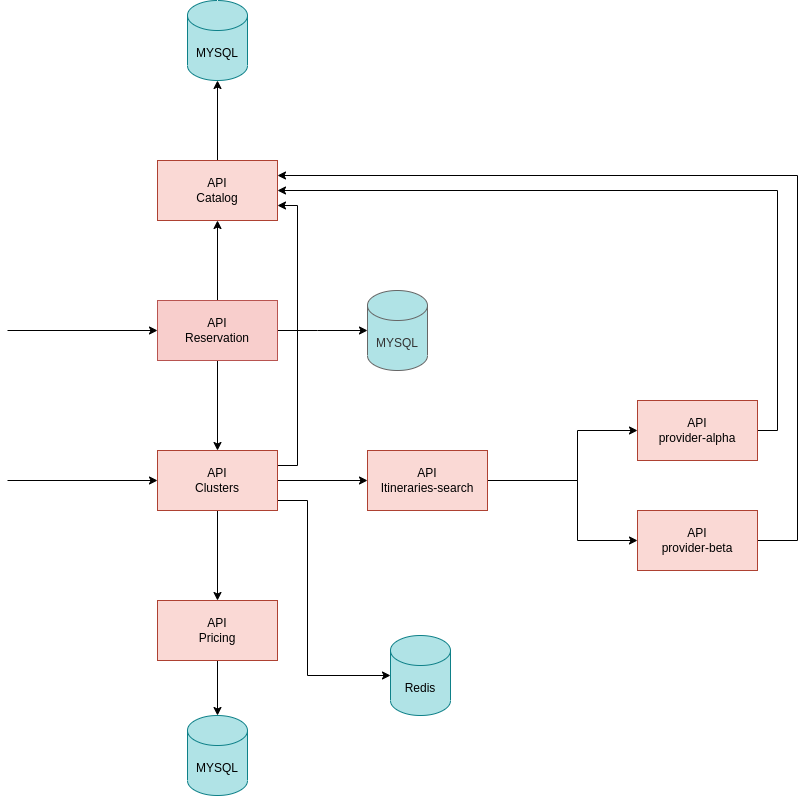

The diagram above was exported from draw.io. Its source (the exported page's mxGraphModel, read from the mxfile embedded in the PNG):
<mxGraphModel dx="2248" dy="1939" grid="1" gridSize="10" guides="1" tooltips="1" connect="1" arrows="1" fold="1" page="1" pageScale="1" pageWidth="827" pageHeight="1169" math="0" shadow="0">
  <root>
    <mxCell id="0" />
    <mxCell id="1" parent="0" />
    <mxCell id="iybL7LMt2FfMwS05ipRt-1" style="edgeStyle=orthogonalEdgeStyle;rounded=0;orthogonalLoop=1;jettySize=auto;html=1;exitX=1;exitY=0.5;exitDx=0;exitDy=0;entryX=0;entryY=0.5;entryDx=0;entryDy=0;" edge="1" parent="1" source="iybL7LMt2FfMwS05ipRt-5" target="iybL7LMt2FfMwS05ipRt-8">
      <mxGeometry relative="1" as="geometry" />
    </mxCell>
    <mxCell id="iybL7LMt2FfMwS05ipRt-2" style="edgeStyle=orthogonalEdgeStyle;rounded=0;orthogonalLoop=1;jettySize=auto;html=1;" edge="1" parent="1" source="iybL7LMt2FfMwS05ipRt-5" target="iybL7LMt2FfMwS05ipRt-17">
      <mxGeometry relative="1" as="geometry" />
    </mxCell>
    <mxCell id="iybL7LMt2FfMwS05ipRt-3" style="edgeStyle=orthogonalEdgeStyle;rounded=0;orthogonalLoop=1;jettySize=auto;html=1;exitX=0;exitY=1;exitDx=0;exitDy=0;entryX=0;entryY=0.5;entryDx=0;entryDy=0;entryPerimeter=0;" edge="1" parent="1" source="iybL7LMt2FfMwS05ipRt-5" target="iybL7LMt2FfMwS05ipRt-20">
      <mxGeometry relative="1" as="geometry">
        <Array as="points">
          <mxPoint x="150" y="360" />
          <mxPoint x="300" y="360" />
          <mxPoint x="300" y="535" />
        </Array>
      </mxGeometry>
    </mxCell>
    <mxCell id="iybL7LMt2FfMwS05ipRt-4" style="edgeStyle=orthogonalEdgeStyle;rounded=0;orthogonalLoop=1;jettySize=auto;html=1;exitX=1;exitY=0.25;exitDx=0;exitDy=0;entryX=1;entryY=0.75;entryDx=0;entryDy=0;" edge="1" parent="1" source="iybL7LMt2FfMwS05ipRt-5" target="iybL7LMt2FfMwS05ipRt-14">
      <mxGeometry relative="1" as="geometry" />
    </mxCell>
    <mxCell id="iybL7LMt2FfMwS05ipRt-5" value="API&lt;br&gt;Clusters" style="rounded=0;whiteSpace=wrap;html=1;fillColor=#fad9d5;strokeColor=#ae4132;" vertex="1" parent="1">
      <mxGeometry x="150" y="310" width="120" height="60" as="geometry" />
    </mxCell>
    <mxCell id="iybL7LMt2FfMwS05ipRt-6" style="edgeStyle=orthogonalEdgeStyle;rounded=0;orthogonalLoop=1;jettySize=auto;html=1;exitX=1;exitY=0.5;exitDx=0;exitDy=0;entryX=0;entryY=0.5;entryDx=0;entryDy=0;" edge="1" parent="1" source="iybL7LMt2FfMwS05ipRt-8" target="iybL7LMt2FfMwS05ipRt-10">
      <mxGeometry relative="1" as="geometry">
        <Array as="points">
          <mxPoint x="570" y="340" />
          <mxPoint x="570" y="290" />
        </Array>
      </mxGeometry>
    </mxCell>
    <mxCell id="iybL7LMt2FfMwS05ipRt-7" style="edgeStyle=orthogonalEdgeStyle;rounded=0;orthogonalLoop=1;jettySize=auto;html=1;exitX=1;exitY=0.5;exitDx=0;exitDy=0;entryX=0;entryY=0.5;entryDx=0;entryDy=0;" edge="1" parent="1" source="iybL7LMt2FfMwS05ipRt-8" target="iybL7LMt2FfMwS05ipRt-12">
      <mxGeometry relative="1" as="geometry">
        <Array as="points">
          <mxPoint x="570" y="340" />
          <mxPoint x="570" y="400" />
        </Array>
      </mxGeometry>
    </mxCell>
    <mxCell id="iybL7LMt2FfMwS05ipRt-8" value="API&lt;br&gt;Itineraries-search" style="rounded=0;whiteSpace=wrap;html=1;fillColor=#fad9d5;strokeColor=#ae4132;" vertex="1" parent="1">
      <mxGeometry x="360" y="310" width="120" height="60" as="geometry" />
    </mxCell>
    <mxCell id="iybL7LMt2FfMwS05ipRt-9" style="edgeStyle=orthogonalEdgeStyle;rounded=0;orthogonalLoop=1;jettySize=auto;html=1;exitX=1;exitY=0.5;exitDx=0;exitDy=0;entryX=1;entryY=0.5;entryDx=0;entryDy=0;" edge="1" parent="1" source="iybL7LMt2FfMwS05ipRt-10" target="iybL7LMt2FfMwS05ipRt-14">
      <mxGeometry relative="1" as="geometry" />
    </mxCell>
    <mxCell id="iybL7LMt2FfMwS05ipRt-10" value="API&lt;br&gt;provider-alpha" style="rounded=0;whiteSpace=wrap;html=1;fillColor=#fad9d5;strokeColor=#ae4132;" vertex="1" parent="1">
      <mxGeometry x="630" y="260" width="120" height="60" as="geometry" />
    </mxCell>
    <mxCell id="iybL7LMt2FfMwS05ipRt-11" style="edgeStyle=orthogonalEdgeStyle;rounded=0;orthogonalLoop=1;jettySize=auto;html=1;exitX=1;exitY=0.5;exitDx=0;exitDy=0;entryX=1;entryY=0.25;entryDx=0;entryDy=0;" edge="1" parent="1" source="iybL7LMt2FfMwS05ipRt-12" target="iybL7LMt2FfMwS05ipRt-14">
      <mxGeometry relative="1" as="geometry">
        <Array as="points">
          <mxPoint x="790" y="400" />
          <mxPoint x="790" y="35" />
        </Array>
      </mxGeometry>
    </mxCell>
    <mxCell id="iybL7LMt2FfMwS05ipRt-12" value="API&lt;br&gt;provider-beta" style="rounded=0;whiteSpace=wrap;html=1;fillColor=#fad9d5;strokeColor=#ae4132;" vertex="1" parent="1">
      <mxGeometry x="630" y="370" width="120" height="60" as="geometry" />
    </mxCell>
    <mxCell id="iybL7LMt2FfMwS05ipRt-13" style="edgeStyle=orthogonalEdgeStyle;rounded=0;orthogonalLoop=1;jettySize=auto;html=1;entryX=0.5;entryY=1;entryDx=0;entryDy=0;entryPerimeter=0;" edge="1" parent="1" source="iybL7LMt2FfMwS05ipRt-14" target="iybL7LMt2FfMwS05ipRt-18">
      <mxGeometry relative="1" as="geometry" />
    </mxCell>
    <mxCell id="iybL7LMt2FfMwS05ipRt-14" value="API&lt;br&gt;Catalog" style="rounded=0;whiteSpace=wrap;html=1;fillColor=#fad9d5;strokeColor=#ae4132;" vertex="1" parent="1">
      <mxGeometry x="150" y="20" width="120" height="60" as="geometry" />
    </mxCell>
    <mxCell id="iybL7LMt2FfMwS05ipRt-15" value="" style="endArrow=classic;html=1;entryX=0;entryY=0.5;entryDx=0;entryDy=0;" edge="1" parent="1" target="iybL7LMt2FfMwS05ipRt-5">
      <mxGeometry width="50" height="50" relative="1" as="geometry">
        <mxPoint y="340" as="sourcePoint" />
        <mxPoint x="440" y="370" as="targetPoint" />
      </mxGeometry>
    </mxCell>
    <mxCell id="iybL7LMt2FfMwS05ipRt-16" style="edgeStyle=orthogonalEdgeStyle;rounded=0;orthogonalLoop=1;jettySize=auto;html=1;entryX=0.5;entryY=0;entryDx=0;entryDy=0;entryPerimeter=0;" edge="1" parent="1" source="iybL7LMt2FfMwS05ipRt-17" target="iybL7LMt2FfMwS05ipRt-19">
      <mxGeometry relative="1" as="geometry" />
    </mxCell>
    <mxCell id="iybL7LMt2FfMwS05ipRt-17" value="API&lt;br&gt;Pricing" style="rounded=0;whiteSpace=wrap;html=1;fillColor=#fad9d5;strokeColor=#ae4132;" vertex="1" parent="1">
      <mxGeometry x="150" y="460" width="120" height="60" as="geometry" />
    </mxCell>
    <mxCell id="iybL7LMt2FfMwS05ipRt-18" value="MYSQL" style="shape=cylinder3;whiteSpace=wrap;html=1;boundedLbl=1;backgroundOutline=1;size=15;fillColor=#b0e3e6;strokeColor=#0e8088;" vertex="1" parent="1">
      <mxGeometry x="180" y="-140" width="60" height="80" as="geometry" />
    </mxCell>
    <mxCell id="iybL7LMt2FfMwS05ipRt-19" value="MYSQL" style="shape=cylinder3;whiteSpace=wrap;html=1;boundedLbl=1;backgroundOutline=1;size=15;fillColor=#b0e3e6;strokeColor=#0e8088;" vertex="1" parent="1">
      <mxGeometry x="180" y="575" width="60" height="80" as="geometry" />
    </mxCell>
    <mxCell id="iybL7LMt2FfMwS05ipRt-20" value="Redis" style="shape=cylinder3;whiteSpace=wrap;html=1;boundedLbl=1;backgroundOutline=1;size=15;fillColor=#b0e3e6;strokeColor=#0e8088;" vertex="1" parent="1">
      <mxGeometry x="383" y="495" width="60" height="80" as="geometry" />
    </mxCell>
    <mxCell id="iybL7LMt2FfMwS05ipRt-21" style="edgeStyle=orthogonalEdgeStyle;rounded=0;orthogonalLoop=1;jettySize=auto;html=1;exitX=0.5;exitY=1;exitDx=0;exitDy=0;" edge="1" parent="1" source="iybL7LMt2FfMwS05ipRt-24" target="iybL7LMt2FfMwS05ipRt-5">
      <mxGeometry relative="1" as="geometry" />
    </mxCell>
    <mxCell id="iybL7LMt2FfMwS05ipRt-22" style="edgeStyle=orthogonalEdgeStyle;rounded=0;orthogonalLoop=1;jettySize=auto;html=1;exitX=0.5;exitY=0;exitDx=0;exitDy=0;entryX=0.5;entryY=1;entryDx=0;entryDy=0;" edge="1" parent="1" source="iybL7LMt2FfMwS05ipRt-24" target="iybL7LMt2FfMwS05ipRt-14">
      <mxGeometry relative="1" as="geometry" />
    </mxCell>
    <mxCell id="iybL7LMt2FfMwS05ipRt-23" style="edgeStyle=orthogonalEdgeStyle;rounded=0;orthogonalLoop=1;jettySize=auto;html=1;exitX=1;exitY=0.5;exitDx=0;exitDy=0;" edge="1" parent="1" source="iybL7LMt2FfMwS05ipRt-24" target="iybL7LMt2FfMwS05ipRt-25">
      <mxGeometry relative="1" as="geometry">
        <Array as="points">
          <mxPoint x="310" y="190" />
          <mxPoint x="310" y="190" />
        </Array>
      </mxGeometry>
    </mxCell>
    <mxCell id="iybL7LMt2FfMwS05ipRt-24" value="API&lt;br&gt;Reservation" style="rounded=0;whiteSpace=wrap;html=1;fillColor=#f8cecc;strokeColor=#b85450;" vertex="1" parent="1">
      <mxGeometry x="150" y="160" width="120" height="60" as="geometry" />
    </mxCell>
    <mxCell id="iybL7LMt2FfMwS05ipRt-25" value="MYSQL" style="shape=cylinder3;whiteSpace=wrap;html=1;boundedLbl=1;backgroundOutline=1;size=15;fillColor=#B0E3E6;strokeColor=#666666;fontColor=#333333;" vertex="1" parent="1">
      <mxGeometry x="360" y="150" width="60" height="80" as="geometry" />
    </mxCell>
    <mxCell id="iybL7LMt2FfMwS05ipRt-26" value="" style="endArrow=classic;html=1;entryX=0;entryY=0.5;entryDx=0;entryDy=0;" edge="1" parent="1">
      <mxGeometry width="50" height="50" relative="1" as="geometry">
        <mxPoint y="190" as="sourcePoint" />
        <mxPoint x="150.00000000000045" y="190" as="targetPoint" />
      </mxGeometry>
    </mxCell>
  </root>
</mxGraphModel>